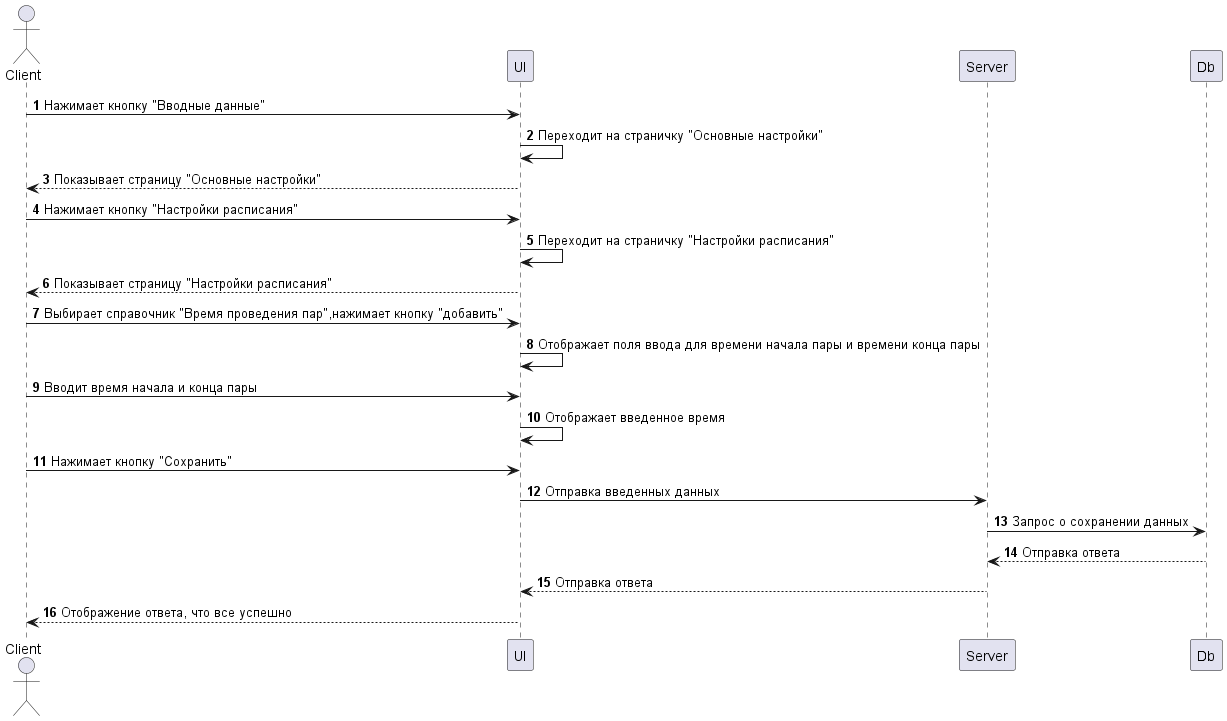

The diagram above was rendered by PlantUML. Its source (embedded in the PNG):
@startuml Сохранение времени проведения пар    
    autonumber

    actor Client
    
    participant UI
    participant Server
    participant Db

    Client -> UI: Нажимает кнопку "Вводные данные"
    UI -> UI: Переходит на страничку "Основные настройки"
    Client <-- UI: Показывает страницу "Основные настройки"

    Client -> UI: Нажимает кнопку "Настройки расписания"
    UI -> UI: Переходит на страничку "Настройки расписания"
    Client <-- UI: Показывает страницу "Настройки расписания"
    Client -> UI: Выбирает справочник "Время проведения пар",нажимает кнопку "добавить"
    UI -> UI: Отображает поля ввода для времени начала пары и времени конца пары
    Client -> UI: Вводит время начала и конца пары
    UI -> UI: Отображает введенное время
    
    Client -> UI: Нажимает кнопку "Сохранить"
    UI -> Server: Отправка введенных данных
    Server -> Db: Запрос о сохранении данных 
    Server <-- Db: Отправка ответа 
    UI <-- Server: Отправка ответа
    Client <-- UI: Отображение ответа, что все успешно

@enduml